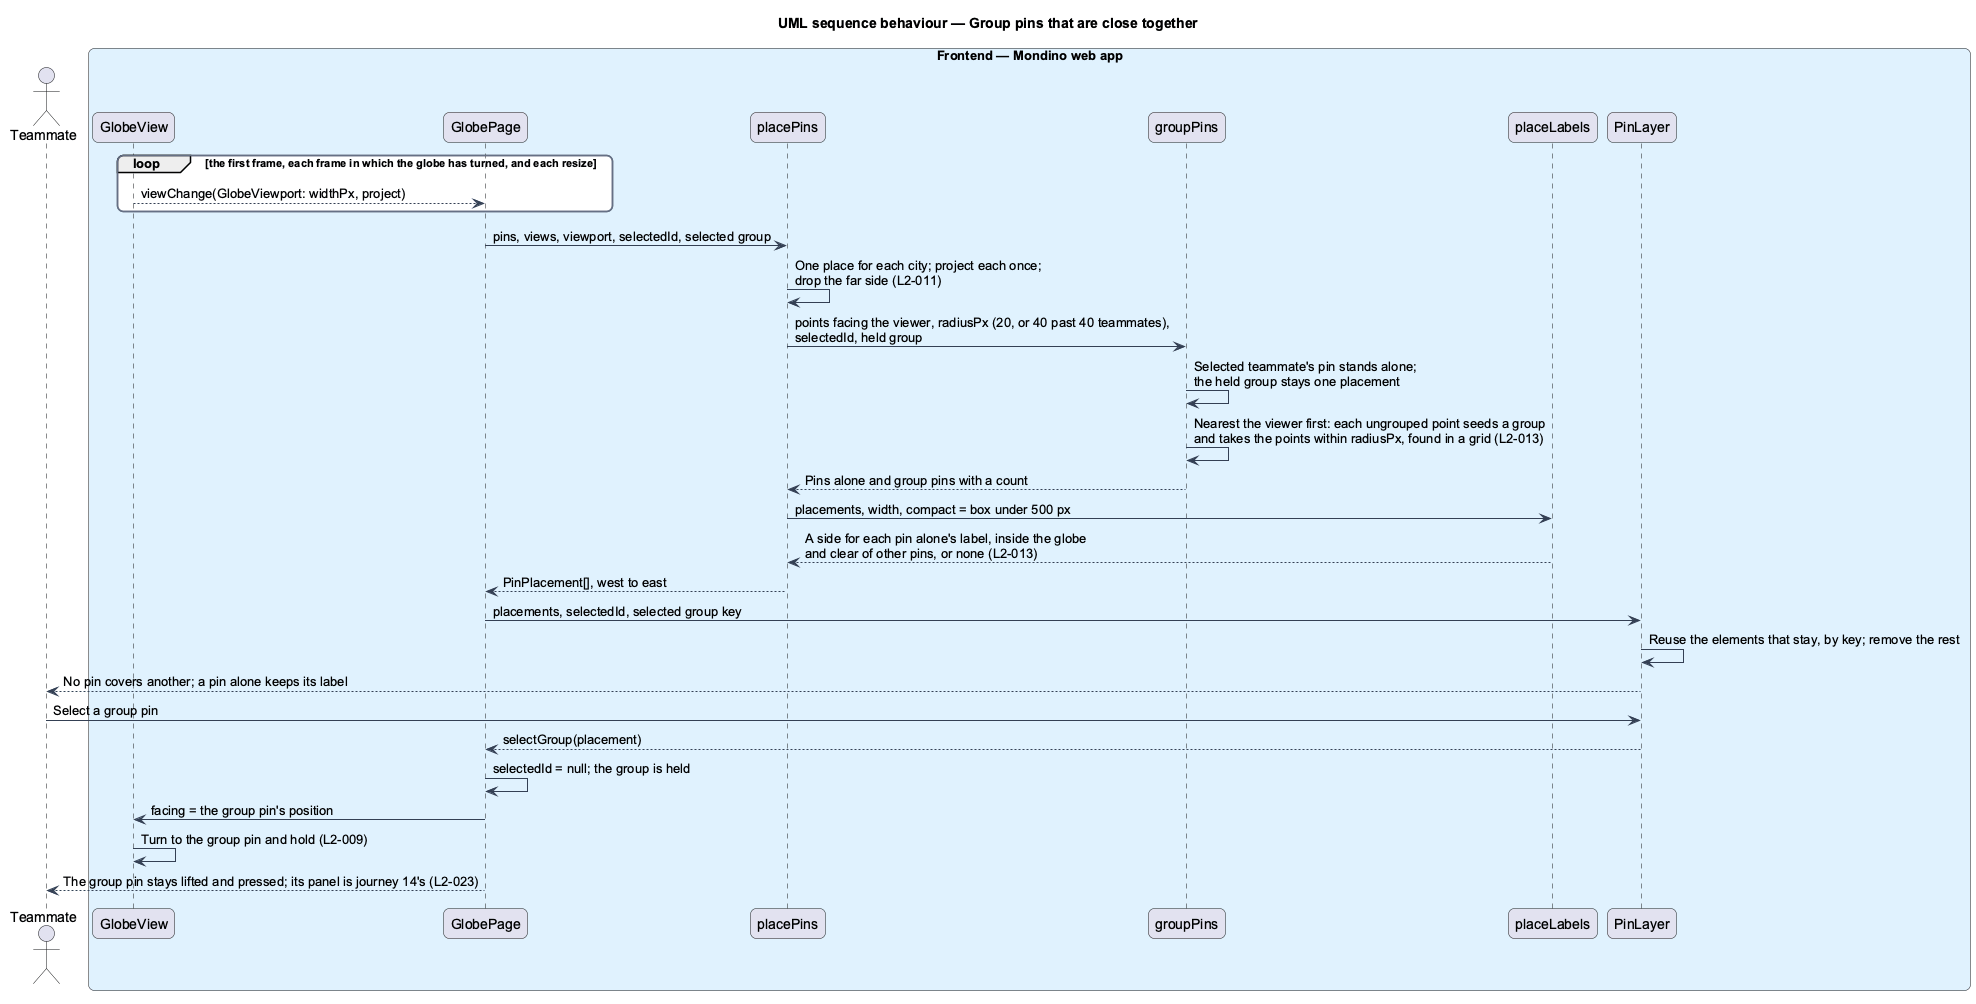

The diagram above was rendered by PlantUML. Its source (embedded in the PNG):
@startuml
title UML sequence behaviour — Group pins that are close together
skinparam backgroundColor #FFFFFF
skinparam shadowing false
skinparam roundcorner 12
skinparam defaultFontName Arial
skinparam ArrowColor #344054
skinparam rectangle {
  BorderColor #344054
  FontColor #101828
}
skinparam package {
  BorderColor #667085
  FontColor #101828
  BackgroundColor #F9FAFB
}
actor "Teammate" as actor
box "Frontend — Mondino web app" #E0F2FE
  participant "GlobeView" as view
  participant "GlobePage" as page
  participant "placePins" as placer
  participant "groupPins" as grouper
  participant "placeLabels" as labels
  participant "PinLayer" as layer
end box
loop the first frame, each frame in which the globe has turned, and each resize
  view --> page : viewChange(GlobeViewport: widthPx, project)
end
page -> placer : pins, views, viewport, selectedId, selected group
placer -> placer : One place for each city; project each once;\ndrop the far side (L2-011)
placer -> grouper : points facing the viewer, radiusPx (20, or 40 past 40 teammates),\nselectedId, held group
grouper -> grouper : Selected teammate's pin stands alone;\nthe held group stays one placement
grouper -> grouper : Nearest the viewer first: each ungrouped point seeds a group\nand takes the points within radiusPx, found in a grid (L2-013)
grouper --> placer : Pins alone and group pins with a count
placer -> labels : placements, width, compact = box under 500 px
labels --> placer : A side for each pin alone's label, inside the globe\nand clear of other pins, or none (L2-013)
placer --> page : PinPlacement[], west to east
page -> layer : placements, selectedId, selected group key
layer -> layer : Reuse the elements that stay, by key; remove the rest
layer --> actor : No pin covers another; a pin alone keeps its label
actor -> layer : Select a group pin
layer --> page : selectGroup(placement)
page -> page : selectedId = null; the group is held
page -> view : facing = the group pin's position
view -> view : Turn to the group pin and hold (L2-009)
page --> actor : The group pin stays lifted and pressed; its panel is journey 14's (L2-023)
@enduml